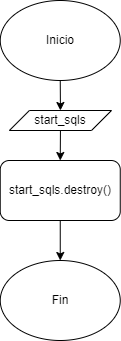

The diagram above was exported from draw.io. Its source (the exported page's mxGraphModel, read from the mxfile embedded in the PNG):
<mxGraphModel dx="438" dy="515" grid="1" gridSize="10" guides="1" tooltips="1" connect="1" arrows="1" fold="1" page="1" pageScale="1" pageWidth="850" pageHeight="1100" math="0" shadow="0">
  <root>
    <mxCell id="0" />
    <mxCell id="1" parent="0" />
    <mxCell id="gUh5TA9iEITUQ7nOX6h2-481" style="edgeStyle=orthogonalEdgeStyle;rounded=0;orthogonalLoop=1;jettySize=auto;html=1;exitX=0.5;exitY=1;exitDx=0;exitDy=0;entryX=0.5;entryY=0;entryDx=0;entryDy=0;" edge="1" parent="1" source="gUh5TA9iEITUQ7nOX6h2-1" target="gUh5TA9iEITUQ7nOX6h2-480">
      <mxGeometry relative="1" as="geometry" />
    </mxCell>
    <mxCell id="gUh5TA9iEITUQ7nOX6h2-1" value="Inicio" style="ellipse;whiteSpace=wrap;html=1;" vertex="1" parent="1">
      <mxGeometry x="498.75" y="100" width="120" height="80" as="geometry" />
    </mxCell>
    <mxCell id="gUh5TA9iEITUQ7nOX6h2-84" style="edgeStyle=orthogonalEdgeStyle;rounded=0;orthogonalLoop=1;jettySize=auto;html=1;exitX=0.5;exitY=1;exitDx=0;exitDy=0;entryX=0;entryY=0.5;entryDx=0;entryDy=0;" edge="1" parent="1" source="gUh5TA9iEITUQ7nOX6h2-81">
      <mxGeometry relative="1" as="geometry">
        <mxPoint x="105" y="390" as="targetPoint" />
        <Array as="points">
          <mxPoint x="200" y="680" />
          <mxPoint x="40" y="680" />
          <mxPoint x="40" y="390" />
        </Array>
      </mxGeometry>
    </mxCell>
    <mxCell id="gUh5TA9iEITUQ7nOX6h2-520" style="edgeStyle=orthogonalEdgeStyle;rounded=0;orthogonalLoop=1;jettySize=auto;html=1;exitX=0.5;exitY=1;exitDx=0;exitDy=0;entryX=0.5;entryY=0;entryDx=0;entryDy=0;" edge="1" parent="1" source="gUh5TA9iEITUQ7nOX6h2-480" target="gUh5TA9iEITUQ7nOX6h2-518">
      <mxGeometry relative="1" as="geometry" />
    </mxCell>
    <mxCell id="gUh5TA9iEITUQ7nOX6h2-480" value="start_sqls" style="shape=parallelogram;perimeter=parallelogramPerimeter;whiteSpace=wrap;html=1;fixedSize=1;" vertex="1" parent="1">
      <mxGeometry x="507.88" y="210" width="102.12" height="20" as="geometry" />
    </mxCell>
    <mxCell id="gUh5TA9iEITUQ7nOX6h2-521" style="edgeStyle=orthogonalEdgeStyle;rounded=0;orthogonalLoop=1;jettySize=auto;html=1;exitX=0.5;exitY=1;exitDx=0;exitDy=0;entryX=0.5;entryY=0;entryDx=0;entryDy=0;" edge="1" parent="1" source="gUh5TA9iEITUQ7nOX6h2-518" target="gUh5TA9iEITUQ7nOX6h2-519">
      <mxGeometry relative="1" as="geometry" />
    </mxCell>
    <mxCell id="gUh5TA9iEITUQ7nOX6h2-518" value="start_sqls.destroy()" style="rounded=1;whiteSpace=wrap;html=1;" vertex="1" parent="1">
      <mxGeometry x="498.75" y="260" width="120" height="60" as="geometry" />
    </mxCell>
    <mxCell id="gUh5TA9iEITUQ7nOX6h2-519" value="Fin" style="ellipse;whiteSpace=wrap;html=1;" vertex="1" parent="1">
      <mxGeometry x="498.75" y="360" width="120" height="80" as="geometry" />
    </mxCell>
  </root>
</mxGraphModel>